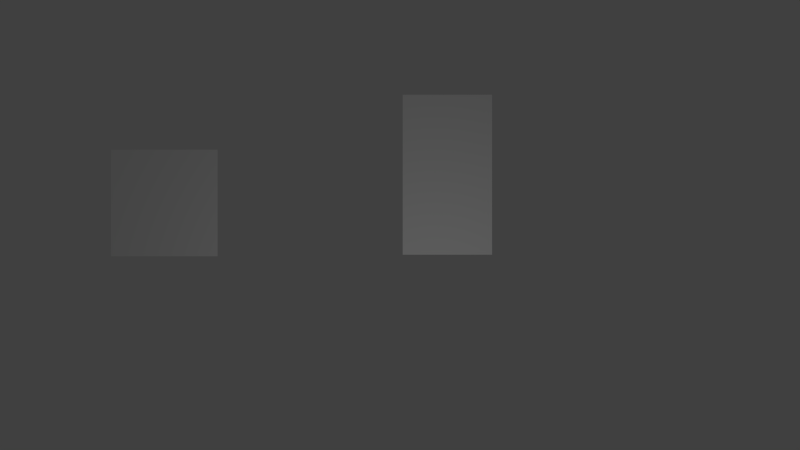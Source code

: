 # Source: main.blend  (saved by Blender 2.75.0; exported with 4.5.12 LTS)
import bpy
from mathutils import Matrix  # noqa: F401  (used for matrix-valued properties, if any)

bpy.ops.wm.read_factory_settings(use_empty=True)
scene = bpy.context.scene
scene.name = 'Scene'

# ---- collections
col_collection_1 = bpy.data.collections.new('Collection 1'); scene.collection.children.link(col_collection_1)

# ---- materials (node trees are filled in below, after node groups)
mat_enemy = bpy.data.materials.new('Enemy')
mat_enemy.alpha_threshold = 0.0
mat_enemy.use_transparent_shadow = False
mat_enemy.roughness = 0.5
mat_enemy.specular_intensity = 0.0
mat_idle = bpy.data.materials.new('Idle')
mat_idle.alpha_threshold = 0.0
mat_idle.use_transparent_shadow = False
mat_idle.roughness = 0.5
mat_idle.line_color = (0.0, 0.0, 0.0, 1.0)
mat_walk = bpy.data.materials.new('Walk')
mat_walk.alpha_threshold = 0.0
mat_walk.use_transparent_shadow = False
mat_walk.roughness = 0.5
mat_dirt = bpy.data.materials.new('Dirt')
mat_dirt.alpha_threshold = 0.0
mat_dirt.use_transparent_shadow = False
mat_dirt.diffuse_color = (0.448, 0.1416, 0.0303, 1.0)
mat_dirt.roughness = 0.5
mat_dirt.specular_intensity = 0.0
mat_grass = bpy.data.materials.new('Grass')
mat_grass.alpha_threshold = 0.0
mat_grass.use_transparent_shadow = False
mat_grass.diffuse_color = (0.06802, 0.8, 0.06087, 1.0)
mat_grass.roughness = 0.5

# ---- material node trees

# ---- world
world_world = bpy.data.worlds.new('World'); scene.world = world_world
world_world.color = (0.05088, 0.05088, 0.05088)
world_world.use_sun_shadow = False
world_world.sun_shadow_jitter_overblur = 0.0
world_world.cycles.sampling_method = 'MANUAL'
world_world.cycles.sample_map_resolution = 256

# ---- cameras
cam_camera = bpy.data.cameras.new('Camera')
cam_camera.type = 'ORTHO'
cam_camera.clip_end = 100.0
cam_camera.lens = 35.0
cam_camera.sensor_width = 32.0
cam_camera.sensor_height = 18.0
cam_camera.ortho_scale = 15.0
cam_camera.dof.focus_distance = 0.0
cam_camera.dof.aperture_fstop = 128.0

# ---- lights
light_lamp = bpy.data.lights.new('Lamp', 'POINT')
light_lamp.transmission_factor = 0.0
light_lamp.cutoff_distance = 30.0
light_lamp.energy = 100.0
light_lamp.shadow_buffer_clip_start = 1.001
light_lamp.shadow_soft_size = 0.1
light_lamp.shadow_maximum_resolution = 0.006
light_lamp.use_absolute_resolution = True
light_lamp.cycles.use_multiple_importance_sampling = False

# ---- meshes
me_cube_003 = bpy.data.meshes.new('Cube.003')
me_cube_003.from_pydata([(-1.0, -1.0, -1.0), (-1.0, -1.0, 1.0), (-1.0, 1.0, -1.0), (-1.0, 1.0, 1.0), (1.0, -1.0, -1.0), (1.0, -1.0, 1.0), (1.0, 1.0, -1.0), (1.0, 1.0, 1.0)], [], [(1, 3, 2, 0), (3, 7, 6, 2), (7, 5, 4, 6), (5, 1, 0, 4), (0, 2, 6, 4), (5, 7, 3, 1)])
_uv = me_cube_003.uv_layers.new(name='UVMap')
_uv.uv.foreach_set('vector', [0.3333, 0.3361, 0.3333, 0.1681, 0.6667, 0.1681, 0.6667, 0.3361, 3.974e-08, 0.3361, 0.0, 0.1681, 0.3333, 0.1681, 0.3333, 0.3361, 1.291e-07, 0.1681, 0.0, 4.508e-08, 0.3333, 0.0, 0.3333, 0.1681, 0.3333, 2.004e-08, 0.6667, 0.0, 0.6667, 0.1681, 0.3333, 0.1681, 1.0, 0.0, 1.0, 0.1681, 0.6667, 0.1681, 0.6667, 1.503e-08, 0.0, 0.3361, 0.3333, 0.3361, 0.3333, 0.5042, 4.967e-08, 0.5042])
me_cube_003.materials.append(mat_enemy)
me_cube_003.use_remesh_preserve_volume = False
me_cube_003.use_remesh_preserve_attributes = False
me_cube_003.use_mirror_vertex_groups = False
me_cube_003.update()
me_cube = bpy.data.meshes.new('Cube')
me_cube.from_pydata([(1.0, 1.0, -1.0), (1.0, -1.0, -1.0), (-1.0, -1.0, -1.0), (-1.0, 1.0, -1.0), (1.0, 1.0, 1.0), (1.0, -1.0, 1.0), (-1.0, -1.0, 1.0), (-1.0, 1.0, 1.0)], [], [(0, 1, 2, 3), (4, 7, 6, 5), (0, 4, 5, 1), (1, 5, 6, 2), (2, 6, 7, 3), (4, 0, 3, 7)])
me_cube.polygons.foreach_set('material_index', [0, 0, 1, 0, 1, 0])
_uv = me_cube.uv_layers.new(name='UVMap')
_uv.uv.foreach_set('vector', [0.5631, 0.1629, 0.8865, 0.1629, 0.8865, 0.4962, 0.5631, 0.4962, 0.8784, 0.1318, 0.8784, 0.4652, 0.555, 0.4652, 0.555, 0.1318, 0.01675, -0.01706, 0.01675, 1.014, 0.9833, 1.014, 0.9833, -0.01706, 0.9951, 9.686e-05, 0.9951, 0.9999, 9.692e-05, 0.9999, 9.68e-05, 9.698e-05, 0.9822, -0.01816, 0.9822, 1.012, 0.01781, 1.012, 0.01781, -0.01816, 0.5397, 0.1012, 0.8631, 0.1012, 0.8631, 0.4345, 0.5397, 0.4345])
me_cube.materials.append(mat_idle)
me_cube.materials.append(mat_walk)
me_cube.use_remesh_preserve_volume = False
me_cube.use_remesh_preserve_attributes = False
me_cube.use_mirror_vertex_groups = False
me_cube.update()
me_cube_002 = bpy.data.meshes.new('Cube.002')
me_cube_002.from_pydata([(-1.0, -1.0, -8.385), (-1.0, -1.0, 1.0), (-1.0, 1.0, -8.385), (-1.0, 1.0, 1.0), (1.0, -1.0, -8.385), (1.0, -1.0, 1.0), (1.0, 1.0, -8.385), (1.0, 1.0, 1.0)], [], [(1, 3, 2, 0), (3, 7, 6, 2), (7, 5, 4, 6), (5, 1, 0, 4), (0, 2, 6, 4), (5, 7, 3, 1)])
me_cube_002.materials.append(mat_dirt)
me_cube_002.use_remesh_preserve_volume = False
me_cube_002.use_remesh_preserve_attributes = False
me_cube_002.use_mirror_vertex_groups = False
me_cube_002.update()
me_cube_001 = bpy.data.meshes.new('Cube.001')
me_cube_001.from_pydata([(-1.0, -1.0, -1.0), (-1.0, -1.0, 1.0), (-1.0, 1.0, -1.0), (-1.0, 1.0, 1.0), (1.0, -1.0, -1.0), (1.0, -1.0, 1.0), (1.0, 1.0, -1.0), (1.0, 1.0, 1.0)], [], [(1, 3, 2, 0), (3, 7, 6, 2), (7, 5, 4, 6), (5, 1, 0, 4), (0, 2, 6, 4), (5, 7, 3, 1)])
me_cube_001.materials.append(mat_grass)
me_cube_001.use_remesh_preserve_volume = False
me_cube_001.use_remesh_preserve_attributes = False
me_cube_001.use_mirror_vertex_groups = False
me_cube_001.update()

# ---- objects
ob_enemy = bpy.data.objects.new('Enemy', me_cube_003)
ob_player = bpy.data.objects.new('Player', me_cube)
ob_camera = bpy.data.objects.new('Camera', cam_camera)
ob_dirt = bpy.data.objects.new('Dirt', me_cube_002)
ob_ground = bpy.data.objects.new('Ground', me_cube_001)
ob_lamp = bpy.data.objects.new('Lamp', light_lamp)

# ---- transforms, parenting, visibility, modifiers, constraints
ob_enemy.location = (-0.1116, 0.0, 6.08)
ob_enemy.scale = (0.838, 0.838, 1.5)
ob_enemy.lineart.crease_threshold = 0.0
ob_player.location = (-5.42, 0.0, 5.55)
ob_player.lock_rotations_4d = False
ob_player.empty_display_type = 'ARROWS'
ob_player.lineart.crease_threshold = 0.0
ob_camera.parent = ob_player
ob_camera.matrix_parent_inverse = Matrix(((1.0, 0.0, 0.0, 4.42), (0.0, 1.0, 0.0, 1.0), (0.0, 0.0, 1.0, -4.55), (0.0, 0.0, 0.0, 1.0)))
ob_camera.location = (3.421e-05, -21.2, 4.133)
ob_camera.rotation_euler = (1.571, -0.0, 0.0)
ob_camera.scale = (1.0, 1.0, 1.0)
ob_camera.lock_rotations_4d = False
ob_camera.empty_display_type = 'ARROWS'
ob_camera.color = (0.0, 0.0, 0.0, 0.0)
ob_camera.hide_viewport = True
ob_camera.display_type = 'WIRE'
ob_camera.lineart.crease_threshold = 0.0
ob_dirt.location = (0.0, 0.0, -2.253)
ob_dirt.scale = (7.417, 1.259, 0.3704)
ob_dirt.lineart.crease_threshold = 0.0
ob_ground.location = (0.0, 0.0, -1.518)
ob_ground.scale = (7.417, 1.259, 0.3704)
ob_ground.lineart.crease_threshold = 0.0
ob_lamp.location = (-0.3311, -6.237, 3.197)
ob_lamp.rotation_euler = (0.6503, 0.05522, 1.866)
ob_lamp.lock_rotations_4d = False
ob_lamp.empty_display_type = 'ARROWS'
ob_lamp.color = (0.0, 0.0, 0.0, 0.0)
ob_lamp.lineart.crease_threshold = 0.0

# ---- collection membership
col_collection_1.objects.link(ob_enemy)
col_collection_1.objects.link(ob_player)
col_collection_1.objects.link(ob_camera)
col_collection_1.objects.link(ob_dirt)
col_collection_1.objects.link(ob_ground)
col_collection_1.objects.link(ob_lamp)

# ---- scene / render settings (as saved in the file)
scene.camera = ob_camera
scene.frame_start = 1; scene.frame_end = 30; scene.frame_set(1)
scene.render.engine = 'BLENDER_EEVEE_NEXT'
scene.render.resolution_percentage = 50
scene.render.dither_intensity = 0.0
scene.cycles.use_denoising = False
scene.cycles.samples = 10
scene.cycles.sampling_pattern = 'TABULATED_SOBOL'
scene.cycles.light_sampling_threshold = 0.0
scene.cycles.use_adaptive_sampling = False
scene.cycles.use_light_tree = False
scene.cycles.blur_glossy = 0.0
scene.cycles.pixel_filter_type = 'GAUSSIAN'
scene.cycles.sample_clamp_indirect = 0.0
scene.view_settings.view_transform = 'Standard'
bpy.context.view_layer.update()

